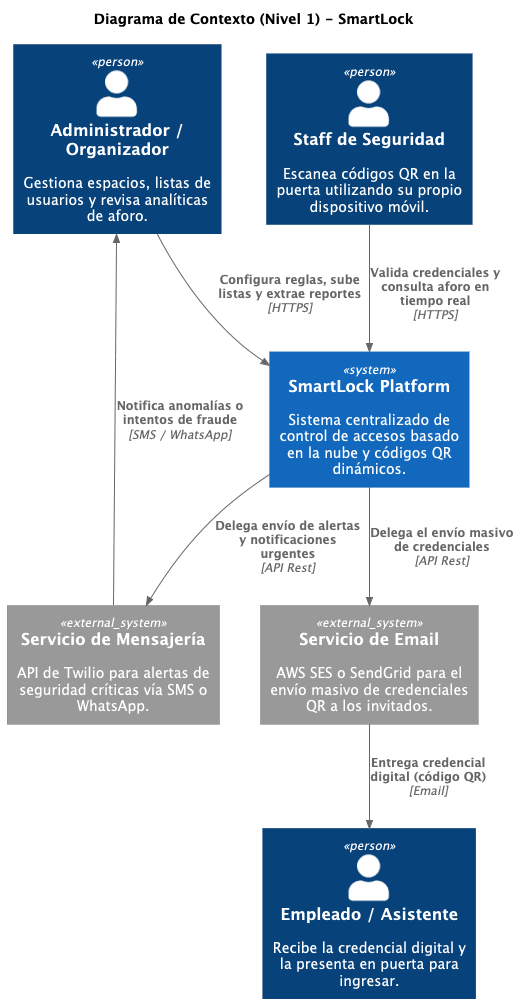

The diagram above was rendered by PlantUML. Its source (embedded in the PNG):
@startuml "SmartLock-Context"
!include https://raw.githubusercontent.com/plantuml-stdlib/C4-PlantUML/master/C4_Context.puml

title Diagrama de Contexto (Nivel 1) - SmartLock

' DEFINICIÓN DE ACTORES
Person(admin, "Administrador / Organizador", "Gestiona espacios, listas de usuarios y revisa analíticas de aforo.")
Person(staff, "Staff de Seguridad", "Escanea códigos QR en la puerta utilizando su propio dispositivo móvil.")
Person(asistente, "Empleado / Asistente", "Recibe la credencial digital y la presenta en puerta para ingresar.")

' DEFINICIÓN DEL SISTEMA CENTRAL
System(smartlock, "SmartLock Platform", "Sistema centralizado de control de accesos basado en la nube y códigos QR dinámicos.")

' DEFINICIÓN DE SISTEMAS EXTERNOS
System_Ext(email_sys, "Servicio de Email", "AWS SES o SendGrid para el envío masivo de credenciales QR a los invitados.")
System_Ext(sms_sys, "Servicio de Mensajería", "API de Twilio para alertas de seguridad críticas vía SMS o WhatsApp.")

' RELACIONES (FLujos de interacción)
Rel(admin, smartlock, "Configura reglas, sube listas y extrae reportes", "HTTPS")
Rel(staff, smartlock, "Valida credenciales y consulta aforo en tiempo real", "HTTPS")

Rel(smartlock, email_sys, "Delega el envío masivo de credenciales", "API Rest")
Rel(email_sys, asistente, "Entrega credencial digital (código QR)", "Email")

Rel(smartlock, sms_sys, "Delega envío de alertas y notificaciones urgentes", "API Rest")
Rel(sms_sys, admin, "Notifica anomalías o intentos de fraude", "SMS / WhatsApp")

@enduml